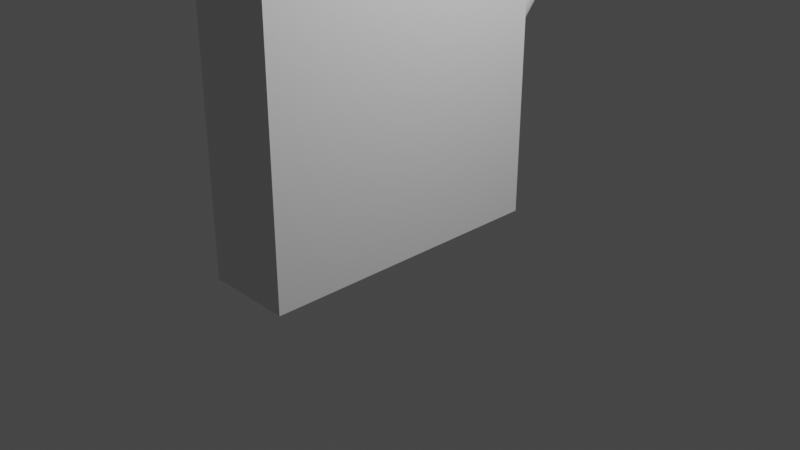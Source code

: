 # Source: mano.blend  (saved by Blender 3.3.6; exported with 4.5.12 LTS)
import bpy
from mathutils import Matrix  # noqa: F401  (used for matrix-valued properties, if any)

bpy.ops.wm.read_factory_settings(use_empty=True)
scene = bpy.context.scene
scene.name = 'Scene'

# ---- collections
col_collection = bpy.data.collections.new('Collection'); scene.collection.children.link(col_collection)

# ---- materials (node trees are filled in below, after node groups)
mat_material = bpy.data.materials.new('Material')
mat_material.alpha_threshold = 0.0
mat_material.use_transparent_shadow = False
mat_material.roughness = 0.5
mat_material.line_color = (0.0, 0.0, 0.0, 1.0)

# ---- material node trees
mat_material.use_nodes = True; mat_material.node_tree.nodes.clear()
_N = mat_material.node_tree.nodes; _L = mat_material.node_tree.links
n0 = _N.new('ShaderNodeOutputMaterial'); n0.name = 'Material Output'; n0.location = (300, 300)
n1 = _N.new('ShaderNodeBsdfPrincipled'); n1.name = 'Principled BSDF'; n1.location = (10, 300)
n1.distribution = 'GGX'
n1.subsurface_method = 'RANDOM_WALK_SKIN'
n1.inputs[3].default_value = 1.45
n1.inputs[27].default_value = (0.0, 0.0, 0.0, 1.0)
n1.inputs[28].default_value = 1.0
_L.new(n1.outputs[0], n0.inputs[0])
n0.is_active_output = True

# ---- world
world_world = bpy.data.worlds.new('World'); scene.world = world_world
world_world.use_nodes = True; world_world.node_tree.nodes.clear()
_N = world_world.node_tree.nodes; _L = world_world.node_tree.links
n0 = _N.new('ShaderNodeOutputWorld'); n0.name = 'World Output'; n0.location = (300, 300)
n1 = _N.new('ShaderNodeBackground'); n1.name = 'Background'; n1.location = (10, 300)
n1.inputs[0].default_value = (0.05088, 0.05088, 0.05088, 1.0)
_L.new(n1.outputs[0], n0.inputs[0])
n0.is_active_output = True
world_world.color = (0.05088, 0.05088, 0.05088)
world_world.use_sun_shadow = False
world_world.sun_shadow_jitter_overblur = 0.0

# ---- cameras
cam_camera = bpy.data.cameras.new('Camera')
cam_camera.clip_end = 100.0
cam_camera.ortho_scale = 7.314

# ---- lights
light_light = bpy.data.lights.new('Light', 'POINT')
light_light.transmission_factor = 0.0
light_light.energy = 1000.0
light_light.shadow_soft_size = 0.1
light_light.shadow_maximum_resolution = 0.006
light_light.use_absolute_resolution = True

# ---- meshes
me_cube = bpy.data.meshes.new('Cube')
me_cube.from_pydata([(1.0, 1.0, 1.0), (1.0, 1.0, -1.0), (1.0, -1.0, 1.0), (1.0, -1.0, -1.0), (-1.0, 1.0, 1.0), (-1.0, 1.0, -1.0), (-1.0, -1.0, 1.0), (-1.0, -1.0, -1.0)], [], [(0, 4, 6, 2), (3, 2, 6, 7), (7, 6, 4, 5), (5, 1, 3, 7), (1, 0, 2, 3), (5, 4, 0, 1)])
_uv = me_cube.uv_layers.new(name='UVMap')
_uv.uv.foreach_set('vector', [0.625, 0.5, 0.875, 0.5, 0.875, 0.75, 0.625, 0.75, 0.375, 0.75, 0.625, 0.75, 0.625, 1.0, 0.375, 1.0, 0.375, 0.0, 0.625, 0.0, 0.625, 0.25, 0.375, 0.25, 0.125, 0.5, 0.375, 0.5, 0.375, 0.75, 0.125, 0.75, 0.375, 0.5, 0.625, 0.5, 0.625, 0.75, 0.375, 0.75, 0.375, 0.25, 0.625, 0.25, 0.625, 0.5, 0.375, 0.5])
me_cube.materials.append(mat_material)
me_cube.use_mirror_vertex_groups = False
me_cube.update()
me_cilindro = bpy.data.meshes.new('Cilindro')
me_cilindro.from_pydata([(0.0, 1.0, -1.0), (0.0, 1.0, 1.0), (0.1951, 0.9808, -1.0), (0.1951, 0.9808, 1.0), (0.3827, 0.9239, -1.0), (0.3827, 0.9239, 1.0), (0.5556, 0.8315, -1.0), (0.5556, 0.8315, 1.0), (0.7071, 0.7071, -1.0), (0.7071, 0.7071, 1.0), (0.8315, 0.5556, -1.0), (0.8315, 0.5556, 1.0), (0.9239, 0.3827, -1.0), (0.9239, 0.3827, 1.0), (0.9808, 0.1951, -1.0), (0.9808, 0.1951, 1.0), (1.0, 0.0, -1.0), (1.0, 0.0, 1.0), (0.9808, -0.1951, -1.0), (0.9808, -0.1951, 1.0), (0.9239, -0.3827, -1.0), (0.9239, -0.3827, 1.0), (0.8315, -0.5556, -1.0), (0.8315, -0.5556, 1.0), (0.7071, -0.7071, -1.0), (0.7071, -0.7071, 1.0), (0.5556, -0.8315, -1.0), (0.5556, -0.8315, 1.0), (0.3827, -0.9239, -1.0), (0.3827, -0.9239, 1.0), (0.1951, -0.9808, -1.0), (0.1951, -0.9808, 1.0), (0.0, -1.0, -1.0), (0.0, -1.0, 1.0), (-0.1951, -0.9808, -1.0), (-0.1951, -0.9808, 1.0), (-0.3827, -0.9239, -1.0), (-0.3827, -0.9239, 1.0), (-0.5556, -0.8315, -1.0), (-0.5556, -0.8315, 1.0), (-0.7071, -0.7071, -1.0), (-0.7071, -0.7071, 1.0), (-0.8315, -0.5556, -1.0), (-0.8315, -0.5556, 1.0), (-0.9239, -0.3827, -1.0), (-0.9239, -0.3827, 1.0), (-0.9808, -0.1951, -1.0), (-0.9808, -0.1951, 1.0), (-1.0, 0.0, -1.0), (-1.0, 0.0, 1.0), (-0.9808, 0.1951, -1.0), (-0.9808, 0.1951, 1.0), (-0.9239, 0.3827, -1.0), (-0.9239, 0.3827, 1.0), (-0.8315, 0.5556, -1.0), (-0.8315, 0.5556, 1.0), (-0.7071, 0.7071, -1.0), (-0.7071, 0.7071, 1.0), (-0.5556, 0.8315, -1.0), (-0.5556, 0.8315, 1.0), (-0.3827, 0.9239, -1.0), (-0.3827, 0.9239, 1.0), (-0.1951, 0.9808, -1.0), (-0.1951, 0.9808, 1.0)], [], [(0, 1, 3, 2), (2, 3, 5, 4), (4, 5, 7, 6), (6, 7, 9, 8), (8, 9, 11, 10), (10, 11, 13, 12), (12, 13, 15, 14), (14, 15, 17, 16), (16, 17, 19, 18), (18, 19, 21, 20), (20, 21, 23, 22), (22, 23, 25, 24), (24, 25, 27, 26), (26, 27, 29, 28), (28, 29, 31, 30), (30, 31, 33, 32), (32, 33, 35, 34), (34, 35, 37, 36), (36, 37, 39, 38), (38, 39, 41, 40), (40, 41, 43, 42), (42, 43, 45, 44), (44, 45, 47, 46), (46, 47, 49, 48), (48, 49, 51, 50), (50, 51, 53, 52), (52, 53, 55, 54), (54, 55, 57, 56), (56, 57, 59, 58), (58, 59, 61, 60), (3, 1, 63, 61, 59, 57, 55, 53, 51, 49, 47, 45, 43, 41, 39, 37, 35, 33, 31, 29, 27, 25, 23, 21, 19, 17, 15, 13, 11, 9, 7, 5), (60, 61, 63, 62), (62, 63, 1, 0), (0, 2, 4, 6, 8, 10, 12, 14, 16, 18, 20, 22, 24, 26, 28, 30, 32, 34, 36, 38, 40, 42, 44, 46, 48, 50, 52, 54, 56, 58, 60, 62)])
_uv = me_cilindro.uv_layers.new(name='MapaUV')
_uv.uv.foreach_set('vector', [1.0, 0.5, 1.0, 1.0, 0.9688, 1.0, 0.9688, 0.5, 0.9688, 0.5, 0.9688, 1.0, 0.9375, 1.0, 0.9375, 0.5, 0.9375, 0.5, 0.9375, 1.0, 0.9062, 1.0, 0.9062, 0.5, 0.9062, 0.5, 0.9062, 1.0, 0.875, 1.0, 0.875, 0.5, 0.875, 0.5, 0.875, 1.0, 0.8438, 1.0, 0.8438, 0.5, 0.8438, 0.5, 0.8438, 1.0, 0.8125, 1.0, 0.8125, 0.5, 0.8125, 0.5, 0.8125, 1.0, 0.7812, 1.0, 0.7812, 0.5, 0.7812, 0.5, 0.7812, 1.0, 0.75, 1.0, 0.75, 0.5, 0.75, 0.5, 0.75, 1.0, 0.7188, 1.0, 0.7188, 0.5, 0.7188, 0.5, 0.7188, 1.0, 0.6875, 1.0, 0.6875, 0.5, 0.6875, 0.5, 0.6875, 1.0, 0.6562, 1.0, 0.6562, 0.5, 0.6562, 0.5, 0.6562, 1.0, 0.625, 1.0, 0.625, 0.5, 0.625, 0.5, 0.625, 1.0, 0.5938, 1.0, 0.5938, 0.5, 0.5938, 0.5, 0.5938, 1.0, 0.5625, 1.0, 0.5625, 0.5, 0.5625, 0.5, 0.5625, 1.0, 0.5312, 1.0, 0.5312, 0.5, 0.5312, 0.5, 0.5312, 1.0, 0.5, 1.0, 0.5, 0.5, 0.5, 0.5, 0.5, 1.0, 0.4688, 1.0, 0.4688, 0.5, 0.4688, 0.5, 0.4688, 1.0, 0.4375, 1.0, 0.4375, 0.5, 0.4375, 0.5, 0.4375, 1.0, 0.4062, 1.0, 0.4062, 0.5, 0.4062, 0.5, 0.4062, 1.0, 0.375, 1.0, 0.375, 0.5, 0.375, 0.5, 0.375, 1.0, 0.3438, 1.0, 0.3438, 0.5, 0.3438, 0.5, 0.3438, 1.0, 0.3125, 1.0, 0.3125, 0.5, 0.3125, 0.5, 0.3125, 1.0, 0.2812, 1.0, 0.2812, 0.5, 0.2812, 0.5, 0.2812, 1.0, 0.25, 1.0, 0.25, 0.5, 0.25, 0.5, 0.25, 1.0, 0.2188, 1.0, 0.2188, 0.5, 0.2188, 0.5, 0.2188, 1.0, 0.1875, 1.0, 0.1875, 0.5, 0.1875, 0.5, 0.1875, 1.0, 0.1562, 1.0, 0.1562, 0.5, 0.1562, 0.5, 0.1562, 1.0, 0.125, 1.0, 0.125, 0.5, 0.125, 0.5, 0.125, 1.0, 0.09375, 1.0, 0.09375, 0.5, 0.09375, 0.5, 0.09375, 1.0, 0.0625, 1.0, 0.0625, 0.5, 0.2968, 0.4854, 0.25, 0.49, 0.2032, 0.4854, 0.1582, 0.4717, 0.1167, 0.4496, 0.08029, 0.4197, 0.05045, 0.3833, 0.02827, 0.3418, 0.01461, 0.2968, 0.01, 0.25, 0.01461, 0.2032, 0.02827, 0.1582, 0.05045, 0.1167, 0.08029, 0.08029, 0.1167, 0.05045, 0.1582, 0.02827, 0.2032, 0.01461, 0.25, 0.01, 0.2968, 0.01461, 0.3418, 0.02827, 0.3833, 0.05045, 0.4197, 0.08029, 0.4496, 0.1167, 0.4717, 0.1582, 0.4854, 0.2032, 0.49, 0.25, 0.4854, 0.2968, 0.4717, 0.3418, 0.4496, 0.3833, 0.4197, 0.4197, 0.3833, 0.4496, 0.3418, 0.4717, 0.0625, 0.5, 0.0625, 1.0, 0.03125, 1.0, 0.03125, 0.5, 0.03125, 0.5, 0.03125, 1.0, 0.0, 1.0, 0.0, 0.5, 0.75, 0.49, 0.7968, 0.4854, 0.8418, 0.4717, 0.8833, 0.4496, 0.9197, 0.4197, 0.9496, 0.3833, 0.9717, 0.3418, 0.9854, 0.2968, 0.99, 0.25, 0.9854, 0.2032, 0.9717, 0.1582, 0.9496, 0.1167, 0.9197, 0.08029, 0.8833, 0.05045, 0.8418, 0.02827, 0.7968, 0.01461, 0.75, 0.01, 0.7032, 0.01461, 0.6582, 0.02827, 0.6167, 0.05045, 0.5803, 0.08029, 0.5504, 0.1167, 0.5283, 0.1582, 0.5146, 0.2032, 0.51, 0.25, 0.5146, 0.2968, 0.5283, 0.3418, 0.5504, 0.3833, 0.5803, 0.4197, 0.6167, 0.4496, 0.6582, 0.4717, 0.7032, 0.4854])
me_cilindro.update()
me_cilindro_001 = bpy.data.meshes.new('Cilindro.001')
me_cilindro_001.from_pydata([(0.0, 1.0, -1.0), (0.0, 1.0, 1.0), (0.1951, 0.9808, -1.0), (0.1951, 0.9808, 1.0), (0.3827, 0.9239, -1.0), (0.3827, 0.9239, 1.0), (0.5556, 0.8315, -1.0), (0.5556, 0.8315, 1.0), (0.7071, 0.7071, -1.0), (0.7071, 0.7071, 1.0), (0.8315, 0.5556, -1.0), (0.8315, 0.5556, 1.0), (0.9239, 0.3827, -1.0), (0.9239, 0.3827, 1.0), (0.9808, 0.1951, -1.0), (0.9808, 0.1951, 1.0), (1.0, 0.0, -1.0), (1.0, 0.0, 1.0), (0.9808, -0.1951, -1.0), (0.9808, -0.1951, 1.0), (0.9239, -0.3827, -1.0), (0.9239, -0.3827, 1.0), (0.8315, -0.5556, -1.0), (0.8315, -0.5556, 1.0), (0.7071, -0.7071, -1.0), (0.7071, -0.7071, 1.0), (0.5556, -0.8315, -1.0), (0.5556, -0.8315, 1.0), (0.3827, -0.9239, -1.0), (0.3827, -0.9239, 1.0), (0.1951, -0.9808, -1.0), (0.1951, -0.9808, 1.0), (0.0, -1.0, -1.0), (0.0, -1.0, 1.0), (-0.1951, -0.9808, -1.0), (-0.1951, -0.9808, 1.0), (-0.3827, -0.9239, -1.0), (-0.3827, -0.9239, 1.0), (-0.5556, -0.8315, -1.0), (-0.5556, -0.8315, 1.0), (-0.7071, -0.7071, -1.0), (-0.7071, -0.7071, 1.0), (-0.8315, -0.5556, -1.0), (-0.8315, -0.5556, 1.0), (-0.9239, -0.3827, -1.0), (-0.9239, -0.3827, 1.0), (-0.9808, -0.1951, -1.0), (-0.9808, -0.1951, 1.0), (-1.0, 0.0, -1.0), (-1.0, 0.0, 1.0), (-0.9808, 0.1951, -1.0), (-0.9808, 0.1951, 1.0), (-0.9239, 0.3827, -1.0), (-0.9239, 0.3827, 1.0), (-0.8315, 0.5556, -1.0), (-0.8315, 0.5556, 1.0), (-0.7071, 0.7071, -1.0), (-0.7071, 0.7071, 1.0), (-0.5556, 0.8315, -1.0), (-0.5556, 0.8315, 1.0), (-0.3827, 0.9239, -1.0), (-0.3827, 0.9239, 1.0), (-0.1951, 0.9808, -1.0), (-0.1951, 0.9808, 1.0)], [], [(0, 1, 3, 2), (2, 3, 5, 4), (4, 5, 7, 6), (6, 7, 9, 8), (8, 9, 11, 10), (10, 11, 13, 12), (12, 13, 15, 14), (14, 15, 17, 16), (16, 17, 19, 18), (18, 19, 21, 20), (20, 21, 23, 22), (22, 23, 25, 24), (24, 25, 27, 26), (26, 27, 29, 28), (28, 29, 31, 30), (30, 31, 33, 32), (32, 33, 35, 34), (34, 35, 37, 36), (36, 37, 39, 38), (38, 39, 41, 40), (40, 41, 43, 42), (42, 43, 45, 44), (44, 45, 47, 46), (46, 47, 49, 48), (48, 49, 51, 50), (50, 51, 53, 52), (52, 53, 55, 54), (54, 55, 57, 56), (56, 57, 59, 58), (58, 59, 61, 60), (3, 1, 63, 61, 59, 57, 55, 53, 51, 49, 47, 45, 43, 41, 39, 37, 35, 33, 31, 29, 27, 25, 23, 21, 19, 17, 15, 13, 11, 9, 7, 5), (60, 61, 63, 62), (62, 63, 1, 0), (0, 2, 4, 6, 8, 10, 12, 14, 16, 18, 20, 22, 24, 26, 28, 30, 32, 34, 36, 38, 40, 42, 44, 46, 48, 50, 52, 54, 56, 58, 60, 62)])
_uv = me_cilindro_001.uv_layers.new(name='MapaUV')
_uv.uv.foreach_set('vector', [1.0, 0.5, 1.0, 1.0, 0.9688, 1.0, 0.9688, 0.5, 0.9688, 0.5, 0.9688, 1.0, 0.9375, 1.0, 0.9375, 0.5, 0.9375, 0.5, 0.9375, 1.0, 0.9062, 1.0, 0.9062, 0.5, 0.9062, 0.5, 0.9062, 1.0, 0.875, 1.0, 0.875, 0.5, 0.875, 0.5, 0.875, 1.0, 0.8438, 1.0, 0.8438, 0.5, 0.8438, 0.5, 0.8438, 1.0, 0.8125, 1.0, 0.8125, 0.5, 0.8125, 0.5, 0.8125, 1.0, 0.7812, 1.0, 0.7812, 0.5, 0.7812, 0.5, 0.7812, 1.0, 0.75, 1.0, 0.75, 0.5, 0.75, 0.5, 0.75, 1.0, 0.7188, 1.0, 0.7188, 0.5, 0.7188, 0.5, 0.7188, 1.0, 0.6875, 1.0, 0.6875, 0.5, 0.6875, 0.5, 0.6875, 1.0, 0.6562, 1.0, 0.6562, 0.5, 0.6562, 0.5, 0.6562, 1.0, 0.625, 1.0, 0.625, 0.5, 0.625, 0.5, 0.625, 1.0, 0.5938, 1.0, 0.5938, 0.5, 0.5938, 0.5, 0.5938, 1.0, 0.5625, 1.0, 0.5625, 0.5, 0.5625, 0.5, 0.5625, 1.0, 0.5312, 1.0, 0.5312, 0.5, 0.5312, 0.5, 0.5312, 1.0, 0.5, 1.0, 0.5, 0.5, 0.5, 0.5, 0.5, 1.0, 0.4688, 1.0, 0.4688, 0.5, 0.4688, 0.5, 0.4688, 1.0, 0.4375, 1.0, 0.4375, 0.5, 0.4375, 0.5, 0.4375, 1.0, 0.4062, 1.0, 0.4062, 0.5, 0.4062, 0.5, 0.4062, 1.0, 0.375, 1.0, 0.375, 0.5, 0.375, 0.5, 0.375, 1.0, 0.3438, 1.0, 0.3438, 0.5, 0.3438, 0.5, 0.3438, 1.0, 0.3125, 1.0, 0.3125, 0.5, 0.3125, 0.5, 0.3125, 1.0, 0.2812, 1.0, 0.2812, 0.5, 0.2812, 0.5, 0.2812, 1.0, 0.25, 1.0, 0.25, 0.5, 0.25, 0.5, 0.25, 1.0, 0.2188, 1.0, 0.2188, 0.5, 0.2188, 0.5, 0.2188, 1.0, 0.1875, 1.0, 0.1875, 0.5, 0.1875, 0.5, 0.1875, 1.0, 0.1562, 1.0, 0.1562, 0.5, 0.1562, 0.5, 0.1562, 1.0, 0.125, 1.0, 0.125, 0.5, 0.125, 0.5, 0.125, 1.0, 0.09375, 1.0, 0.09375, 0.5, 0.09375, 0.5, 0.09375, 1.0, 0.0625, 1.0, 0.0625, 0.5, 0.2968, 0.4854, 0.25, 0.49, 0.2032, 0.4854, 0.1582, 0.4717, 0.1167, 0.4496, 0.08029, 0.4197, 0.05045, 0.3833, 0.02827, 0.3418, 0.01461, 0.2968, 0.01, 0.25, 0.01461, 0.2032, 0.02827, 0.1582, 0.05045, 0.1167, 0.08029, 0.08029, 0.1167, 0.05045, 0.1582, 0.02827, 0.2032, 0.01461, 0.25, 0.01, 0.2968, 0.01461, 0.3418, 0.02827, 0.3833, 0.05045, 0.4197, 0.08029, 0.4496, 0.1167, 0.4717, 0.1582, 0.4854, 0.2032, 0.49, 0.25, 0.4854, 0.2968, 0.4717, 0.3418, 0.4496, 0.3833, 0.4197, 0.4197, 0.3833, 0.4496, 0.3418, 0.4717, 0.0625, 0.5, 0.0625, 1.0, 0.03125, 1.0, 0.03125, 0.5, 0.03125, 0.5, 0.03125, 1.0, 0.0, 1.0, 0.0, 0.5, 0.75, 0.49, 0.7968, 0.4854, 0.8418, 0.4717, 0.8833, 0.4496, 0.9197, 0.4197, 0.9496, 0.3833, 0.9717, 0.3418, 0.9854, 0.2968, 0.99, 0.25, 0.9854, 0.2032, 0.9717, 0.1582, 0.9496, 0.1167, 0.9197, 0.08029, 0.8833, 0.05045, 0.8418, 0.02827, 0.7968, 0.01461, 0.75, 0.01, 0.7032, 0.01461, 0.6582, 0.02827, 0.6167, 0.05045, 0.5803, 0.08029, 0.5504, 0.1167, 0.5283, 0.1582, 0.5146, 0.2032, 0.51, 0.25, 0.5146, 0.2968, 0.5283, 0.3418, 0.5504, 0.3833, 0.5803, 0.4197, 0.6167, 0.4496, 0.6582, 0.4717, 0.7032, 0.4854])
me_cilindro_001.update()
me_cilindro_002 = bpy.data.meshes.new('Cilindro.002')
me_cilindro_002.from_pydata([(0.0, 1.0, -1.0), (0.0, 1.0, 1.0), (0.1951, 0.9808, -1.0), (0.1951, 0.9808, 1.0), (0.3827, 0.9239, -1.0), (0.3827, 0.9239, 1.0), (0.5556, 0.8315, -1.0), (0.5556, 0.8315, 1.0), (0.7071, 0.7071, -1.0), (0.7071, 0.7071, 1.0), (0.8315, 0.5556, -1.0), (0.8315, 0.5556, 1.0), (0.9239, 0.3827, -1.0), (0.9239, 0.3827, 1.0), (0.9808, 0.1951, -1.0), (0.9808, 0.1951, 1.0), (1.0, 0.0, -1.0), (1.0, 0.0, 1.0), (0.9808, -0.1951, -1.0), (0.9808, -0.1951, 1.0), (0.9239, -0.3827, -1.0), (0.9239, -0.3827, 1.0), (0.8315, -0.5556, -1.0), (0.8315, -0.5556, 1.0), (0.7071, -0.7071, -1.0), (0.7071, -0.7071, 1.0), (0.5556, -0.8315, -1.0), (0.5556, -0.8315, 1.0), (0.3827, -0.9239, -1.0), (0.3827, -0.9239, 1.0), (0.1951, -0.9808, -1.0), (0.1951, -0.9808, 1.0), (0.0, -1.0, -1.0), (0.0, -1.0, 1.0), (-0.1951, -0.9808, -1.0), (-0.1951, -0.9808, 1.0), (-0.3827, -0.9239, -1.0), (-0.3827, -0.9239, 1.0), (-0.5556, -0.8315, -1.0), (-0.5556, -0.8315, 1.0), (-0.7071, -0.7071, -1.0), (-0.7071, -0.7071, 1.0), (-0.8315, -0.5556, -1.0), (-0.8315, -0.5556, 1.0), (-0.9239, -0.3827, -1.0), (-0.9239, -0.3827, 1.0), (-0.9808, -0.1951, -1.0), (-0.9808, -0.1951, 1.0), (-1.0, 0.0, -1.0), (-1.0, 0.0, 1.0), (-0.9808, 0.1951, -1.0), (-0.9808, 0.1951, 1.0), (-0.9239, 0.3827, -1.0), (-0.9239, 0.3827, 1.0), (-0.8315, 0.5556, -1.0), (-0.8315, 0.5556, 1.0), (-0.7071, 0.7071, -1.0), (-0.7071, 0.7071, 1.0), (-0.5556, 0.8315, -1.0), (-0.5556, 0.8315, 1.0), (-0.3827, 0.9239, -1.0), (-0.3827, 0.9239, 1.0), (-0.1951, 0.9808, -1.0), (-0.1951, 0.9808, 1.0)], [], [(0, 1, 3, 2), (2, 3, 5, 4), (4, 5, 7, 6), (6, 7, 9, 8), (8, 9, 11, 10), (10, 11, 13, 12), (12, 13, 15, 14), (14, 15, 17, 16), (16, 17, 19, 18), (18, 19, 21, 20), (20, 21, 23, 22), (22, 23, 25, 24), (24, 25, 27, 26), (26, 27, 29, 28), (28, 29, 31, 30), (30, 31, 33, 32), (32, 33, 35, 34), (34, 35, 37, 36), (36, 37, 39, 38), (38, 39, 41, 40), (40, 41, 43, 42), (42, 43, 45, 44), (44, 45, 47, 46), (46, 47, 49, 48), (48, 49, 51, 50), (50, 51, 53, 52), (52, 53, 55, 54), (54, 55, 57, 56), (56, 57, 59, 58), (58, 59, 61, 60), (3, 1, 63, 61, 59, 57, 55, 53, 51, 49, 47, 45, 43, 41, 39, 37, 35, 33, 31, 29, 27, 25, 23, 21, 19, 17, 15, 13, 11, 9, 7, 5), (60, 61, 63, 62), (62, 63, 1, 0), (0, 2, 4, 6, 8, 10, 12, 14, 16, 18, 20, 22, 24, 26, 28, 30, 32, 34, 36, 38, 40, 42, 44, 46, 48, 50, 52, 54, 56, 58, 60, 62)])
_uv = me_cilindro_002.uv_layers.new(name='MapaUV')
_uv.uv.foreach_set('vector', [1.0, 0.5, 1.0, 1.0, 0.9688, 1.0, 0.9688, 0.5, 0.9688, 0.5, 0.9688, 1.0, 0.9375, 1.0, 0.9375, 0.5, 0.9375, 0.5, 0.9375, 1.0, 0.9062, 1.0, 0.9062, 0.5, 0.9062, 0.5, 0.9062, 1.0, 0.875, 1.0, 0.875, 0.5, 0.875, 0.5, 0.875, 1.0, 0.8438, 1.0, 0.8438, 0.5, 0.8438, 0.5, 0.8438, 1.0, 0.8125, 1.0, 0.8125, 0.5, 0.8125, 0.5, 0.8125, 1.0, 0.7812, 1.0, 0.7812, 0.5, 0.7812, 0.5, 0.7812, 1.0, 0.75, 1.0, 0.75, 0.5, 0.75, 0.5, 0.75, 1.0, 0.7188, 1.0, 0.7188, 0.5, 0.7188, 0.5, 0.7188, 1.0, 0.6875, 1.0, 0.6875, 0.5, 0.6875, 0.5, 0.6875, 1.0, 0.6562, 1.0, 0.6562, 0.5, 0.6562, 0.5, 0.6562, 1.0, 0.625, 1.0, 0.625, 0.5, 0.625, 0.5, 0.625, 1.0, 0.5938, 1.0, 0.5938, 0.5, 0.5938, 0.5, 0.5938, 1.0, 0.5625, 1.0, 0.5625, 0.5, 0.5625, 0.5, 0.5625, 1.0, 0.5312, 1.0, 0.5312, 0.5, 0.5312, 0.5, 0.5312, 1.0, 0.5, 1.0, 0.5, 0.5, 0.5, 0.5, 0.5, 1.0, 0.4688, 1.0, 0.4688, 0.5, 0.4688, 0.5, 0.4688, 1.0, 0.4375, 1.0, 0.4375, 0.5, 0.4375, 0.5, 0.4375, 1.0, 0.4062, 1.0, 0.4062, 0.5, 0.4062, 0.5, 0.4062, 1.0, 0.375, 1.0, 0.375, 0.5, 0.375, 0.5, 0.375, 1.0, 0.3438, 1.0, 0.3438, 0.5, 0.3438, 0.5, 0.3438, 1.0, 0.3125, 1.0, 0.3125, 0.5, 0.3125, 0.5, 0.3125, 1.0, 0.2812, 1.0, 0.2812, 0.5, 0.2812, 0.5, 0.2812, 1.0, 0.25, 1.0, 0.25, 0.5, 0.25, 0.5, 0.25, 1.0, 0.2188, 1.0, 0.2188, 0.5, 0.2188, 0.5, 0.2188, 1.0, 0.1875, 1.0, 0.1875, 0.5, 0.1875, 0.5, 0.1875, 1.0, 0.1562, 1.0, 0.1562, 0.5, 0.1562, 0.5, 0.1562, 1.0, 0.125, 1.0, 0.125, 0.5, 0.125, 0.5, 0.125, 1.0, 0.09375, 1.0, 0.09375, 0.5, 0.09375, 0.5, 0.09375, 1.0, 0.0625, 1.0, 0.0625, 0.5, 0.2968, 0.4854, 0.25, 0.49, 0.2032, 0.4854, 0.1582, 0.4717, 0.1167, 0.4496, 0.08029, 0.4197, 0.05045, 0.3833, 0.02827, 0.3418, 0.01461, 0.2968, 0.01, 0.25, 0.01461, 0.2032, 0.02827, 0.1582, 0.05045, 0.1167, 0.08029, 0.08029, 0.1167, 0.05045, 0.1582, 0.02827, 0.2032, 0.01461, 0.25, 0.01, 0.2968, 0.01461, 0.3418, 0.02827, 0.3833, 0.05045, 0.4197, 0.08029, 0.4496, 0.1167, 0.4717, 0.1582, 0.4854, 0.2032, 0.49, 0.25, 0.4854, 0.2968, 0.4717, 0.3418, 0.4496, 0.3833, 0.4197, 0.4197, 0.3833, 0.4496, 0.3418, 0.4717, 0.0625, 0.5, 0.0625, 1.0, 0.03125, 1.0, 0.03125, 0.5, 0.03125, 0.5, 0.03125, 1.0, 0.0, 1.0, 0.0, 0.5, 0.75, 0.49, 0.7968, 0.4854, 0.8418, 0.4717, 0.8833, 0.4496, 0.9197, 0.4197, 0.9496, 0.3833, 0.9717, 0.3418, 0.9854, 0.2968, 0.99, 0.25, 0.9854, 0.2032, 0.9717, 0.1582, 0.9496, 0.1167, 0.9197, 0.08029, 0.8833, 0.05045, 0.8418, 0.02827, 0.7968, 0.01461, 0.75, 0.01, 0.7032, 0.01461, 0.6582, 0.02827, 0.6167, 0.05045, 0.5803, 0.08029, 0.5504, 0.1167, 0.5283, 0.1582, 0.5146, 0.2032, 0.51, 0.25, 0.5146, 0.2968, 0.5283, 0.3418, 0.5504, 0.3833, 0.5803, 0.4197, 0.6167, 0.4496, 0.6582, 0.4717, 0.7032, 0.4854])
me_cilindro_002.update()
me_cilindro_003 = bpy.data.meshes.new('Cilindro.003')
me_cilindro_003.from_pydata([(0.0, 1.0, -1.0), (0.0, 1.0, 1.0), (0.1951, 0.9808, -1.0), (0.1951, 0.9808, 1.0), (0.3827, 0.9239, -1.0), (0.3827, 0.9239, 1.0), (0.5556, 0.8315, -1.0), (0.5556, 0.8315, 1.0), (0.7071, 0.7071, -1.0), (0.7071, 0.7071, 1.0), (0.8315, 0.5556, -1.0), (0.8315, 0.5556, 1.0), (0.9239, 0.3827, -1.0), (0.9239, 0.3827, 1.0), (0.9808, 0.1951, -1.0), (0.9808, 0.1951, 1.0), (1.0, 0.0, -1.0), (1.0, 0.0, 1.0), (0.9808, -0.1951, -1.0), (0.9808, -0.1951, 1.0), (0.9239, -0.3827, -1.0), (0.9239, -0.3827, 1.0), (0.8315, -0.5556, -1.0), (0.8315, -0.5556, 1.0), (0.7071, -0.7071, -1.0), (0.7071, -0.7071, 1.0), (0.5556, -0.8315, -1.0), (0.5556, -0.8315, 1.0), (0.3827, -0.9239, -1.0), (0.3827, -0.9239, 1.0), (0.1951, -0.9808, -1.0), (0.1951, -0.9808, 1.0), (0.0, -1.0, -1.0), (0.0, -1.0, 1.0), (-0.1951, -0.9808, -1.0), (-0.1951, -0.9808, 1.0), (-0.3827, -0.9239, -1.0), (-0.3827, -0.9239, 1.0), (-0.5556, -0.8315, -1.0), (-0.5556, -0.8315, 1.0), (-0.7071, -0.7071, -1.0), (-0.7071, -0.7071, 1.0), (-0.8315, -0.5556, -1.0), (-0.8315, -0.5556, 1.0), (-0.9239, -0.3827, -1.0), (-0.9239, -0.3827, 1.0), (-0.9808, -0.1951, -1.0), (-0.9808, -0.1951, 1.0), (-1.0, 0.0, -1.0), (-1.0, 0.0, 1.0), (-0.9808, 0.1951, -1.0), (-0.9808, 0.1951, 1.0), (-0.9239, 0.3827, -1.0), (-0.9239, 0.3827, 1.0), (-0.8315, 0.5556, -1.0), (-0.8315, 0.5556, 1.0), (-0.7071, 0.7071, -1.0), (-0.7071, 0.7071, 1.0), (-0.5556, 0.8315, -1.0), (-0.5556, 0.8315, 1.0), (-0.3827, 0.9239, -1.0), (-0.3827, 0.9239, 1.0), (-0.1951, 0.9808, -1.0), (-0.1951, 0.9808, 1.0)], [], [(0, 1, 3, 2), (2, 3, 5, 4), (4, 5, 7, 6), (6, 7, 9, 8), (8, 9, 11, 10), (10, 11, 13, 12), (12, 13, 15, 14), (14, 15, 17, 16), (16, 17, 19, 18), (18, 19, 21, 20), (20, 21, 23, 22), (22, 23, 25, 24), (24, 25, 27, 26), (26, 27, 29, 28), (28, 29, 31, 30), (30, 31, 33, 32), (32, 33, 35, 34), (34, 35, 37, 36), (36, 37, 39, 38), (38, 39, 41, 40), (40, 41, 43, 42), (42, 43, 45, 44), (44, 45, 47, 46), (46, 47, 49, 48), (48, 49, 51, 50), (50, 51, 53, 52), (52, 53, 55, 54), (54, 55, 57, 56), (56, 57, 59, 58), (58, 59, 61, 60), (3, 1, 63, 61, 59, 57, 55, 53, 51, 49, 47, 45, 43, 41, 39, 37, 35, 33, 31, 29, 27, 25, 23, 21, 19, 17, 15, 13, 11, 9, 7, 5), (60, 61, 63, 62), (62, 63, 1, 0), (0, 2, 4, 6, 8, 10, 12, 14, 16, 18, 20, 22, 24, 26, 28, 30, 32, 34, 36, 38, 40, 42, 44, 46, 48, 50, 52, 54, 56, 58, 60, 62)])
_uv = me_cilindro_003.uv_layers.new(name='MapaUV')
_uv.uv.foreach_set('vector', [1.0, 0.5, 1.0, 1.0, 0.9688, 1.0, 0.9688, 0.5, 0.9688, 0.5, 0.9688, 1.0, 0.9375, 1.0, 0.9375, 0.5, 0.9375, 0.5, 0.9375, 1.0, 0.9062, 1.0, 0.9062, 0.5, 0.9062, 0.5, 0.9062, 1.0, 0.875, 1.0, 0.875, 0.5, 0.875, 0.5, 0.875, 1.0, 0.8438, 1.0, 0.8438, 0.5, 0.8438, 0.5, 0.8438, 1.0, 0.8125, 1.0, 0.8125, 0.5, 0.8125, 0.5, 0.8125, 1.0, 0.7812, 1.0, 0.7812, 0.5, 0.7812, 0.5, 0.7812, 1.0, 0.75, 1.0, 0.75, 0.5, 0.75, 0.5, 0.75, 1.0, 0.7188, 1.0, 0.7188, 0.5, 0.7188, 0.5, 0.7188, 1.0, 0.6875, 1.0, 0.6875, 0.5, 0.6875, 0.5, 0.6875, 1.0, 0.6562, 1.0, 0.6562, 0.5, 0.6562, 0.5, 0.6562, 1.0, 0.625, 1.0, 0.625, 0.5, 0.625, 0.5, 0.625, 1.0, 0.5938, 1.0, 0.5938, 0.5, 0.5938, 0.5, 0.5938, 1.0, 0.5625, 1.0, 0.5625, 0.5, 0.5625, 0.5, 0.5625, 1.0, 0.5312, 1.0, 0.5312, 0.5, 0.5312, 0.5, 0.5312, 1.0, 0.5, 1.0, 0.5, 0.5, 0.5, 0.5, 0.5, 1.0, 0.4688, 1.0, 0.4688, 0.5, 0.4688, 0.5, 0.4688, 1.0, 0.4375, 1.0, 0.4375, 0.5, 0.4375, 0.5, 0.4375, 1.0, 0.4062, 1.0, 0.4062, 0.5, 0.4062, 0.5, 0.4062, 1.0, 0.375, 1.0, 0.375, 0.5, 0.375, 0.5, 0.375, 1.0, 0.3438, 1.0, 0.3438, 0.5, 0.3438, 0.5, 0.3438, 1.0, 0.3125, 1.0, 0.3125, 0.5, 0.3125, 0.5, 0.3125, 1.0, 0.2812, 1.0, 0.2812, 0.5, 0.2812, 0.5, 0.2812, 1.0, 0.25, 1.0, 0.25, 0.5, 0.25, 0.5, 0.25, 1.0, 0.2188, 1.0, 0.2188, 0.5, 0.2188, 0.5, 0.2188, 1.0, 0.1875, 1.0, 0.1875, 0.5, 0.1875, 0.5, 0.1875, 1.0, 0.1562, 1.0, 0.1562, 0.5, 0.1562, 0.5, 0.1562, 1.0, 0.125, 1.0, 0.125, 0.5, 0.125, 0.5, 0.125, 1.0, 0.09375, 1.0, 0.09375, 0.5, 0.09375, 0.5, 0.09375, 1.0, 0.0625, 1.0, 0.0625, 0.5, 0.2968, 0.4854, 0.25, 0.49, 0.2032, 0.4854, 0.1582, 0.4717, 0.1167, 0.4496, 0.08029, 0.4197, 0.05045, 0.3833, 0.02827, 0.3418, 0.01461, 0.2968, 0.01, 0.25, 0.01461, 0.2032, 0.02827, 0.1582, 0.05045, 0.1167, 0.08029, 0.08029, 0.1167, 0.05045, 0.1582, 0.02827, 0.2032, 0.01461, 0.25, 0.01, 0.2968, 0.01461, 0.3418, 0.02827, 0.3833, 0.05045, 0.4197, 0.08029, 0.4496, 0.1167, 0.4717, 0.1582, 0.4854, 0.2032, 0.49, 0.25, 0.4854, 0.2968, 0.4717, 0.3418, 0.4496, 0.3833, 0.4197, 0.4197, 0.3833, 0.4496, 0.3418, 0.4717, 0.0625, 0.5, 0.0625, 1.0, 0.03125, 1.0, 0.03125, 0.5, 0.03125, 0.5, 0.03125, 1.0, 0.0, 1.0, 0.0, 0.5, 0.75, 0.49, 0.7968, 0.4854, 0.8418, 0.4717, 0.8833, 0.4496, 0.9197, 0.4197, 0.9496, 0.3833, 0.9717, 0.3418, 0.9854, 0.2968, 0.99, 0.25, 0.9854, 0.2032, 0.9717, 0.1582, 0.9496, 0.1167, 0.9197, 0.08029, 0.8833, 0.05045, 0.8418, 0.02827, 0.7968, 0.01461, 0.75, 0.01, 0.7032, 0.01461, 0.6582, 0.02827, 0.6167, 0.05045, 0.5803, 0.08029, 0.5504, 0.1167, 0.5283, 0.1582, 0.5146, 0.2032, 0.51, 0.25, 0.5146, 0.2968, 0.5283, 0.3418, 0.5504, 0.3833, 0.5803, 0.4197, 0.6167, 0.4496, 0.6582, 0.4717, 0.7032, 0.4854])
me_cilindro_003.update()
me_cilindro_004 = bpy.data.meshes.new('Cilindro.004')
me_cilindro_004.from_pydata([(0.0, 1.0, -1.0), (0.0, 1.0, 1.0), (0.1951, 0.9808, -1.0), (0.1951, 0.9808, 1.0), (0.3827, 0.9239, -1.0), (0.3827, 0.9239, 1.0), (0.5556, 0.8315, -1.0), (0.5556, 0.8315, 1.0), (0.7071, 0.7071, -1.0), (0.7071, 0.7071, 1.0), (0.8315, 0.5556, -1.0), (0.8315, 0.5556, 1.0), (0.9239, 0.3827, -1.0), (0.9239, 0.3827, 1.0), (0.9808, 0.1951, -1.0), (0.9808, 0.1951, 1.0), (1.0, 0.0, -1.0), (1.0, 0.0, 1.0), (0.9808, -0.1951, -1.0), (0.9808, -0.1951, 1.0), (0.9239, -0.3827, -1.0), (0.9239, -0.3827, 1.0), (0.8315, -0.5556, -1.0), (0.8315, -0.5556, 1.0), (0.7071, -0.7071, -1.0), (0.7071, -0.7071, 1.0), (0.5556, -0.8315, -1.0), (0.5556, -0.8315, 1.0), (0.3827, -0.9239, -1.0), (0.3827, -0.9239, 1.0), (0.1951, -0.9808, -1.0), (0.1951, -0.9808, 1.0), (0.0, -1.0, -1.0), (0.0, -1.0, 1.0), (-0.1951, -0.9808, -1.0), (-0.1951, -0.9808, 1.0), (-0.3827, -0.9239, -1.0), (-0.3827, -0.9239, 1.0), (-0.5556, -0.8315, -1.0), (-0.5556, -0.8315, 1.0), (-0.7071, -0.7071, -1.0), (-0.7071, -0.7071, 1.0), (-0.8315, -0.5556, -1.0), (-0.8315, -0.5556, 1.0), (-0.9239, -0.3827, -1.0), (-0.9239, -0.3827, 1.0), (-0.9808, -0.1951, -1.0), (-0.9808, -0.1951, 1.0), (-1.0, 0.0, -1.0), (-1.0, 0.0, 1.0), (-0.9808, 0.1951, -1.0), (-0.9808, 0.1951, 1.0), (-0.9239, 0.3827, -1.0), (-0.9239, 0.3827, 1.0), (-0.8315, 0.5556, -1.0), (-0.8315, 0.5556, 1.0), (-0.7071, 0.7071, -1.0), (-0.7071, 0.7071, 1.0), (-0.5556, 0.8315, -1.0), (-0.5556, 0.8315, 1.0), (-0.3827, 0.9239, -1.0), (-0.3827, 0.9239, 1.0), (-0.1951, 0.9808, -1.0), (-0.1951, 0.9808, 1.0)], [], [(0, 1, 3, 2), (2, 3, 5, 4), (4, 5, 7, 6), (6, 7, 9, 8), (8, 9, 11, 10), (10, 11, 13, 12), (12, 13, 15, 14), (14, 15, 17, 16), (16, 17, 19, 18), (18, 19, 21, 20), (20, 21, 23, 22), (22, 23, 25, 24), (24, 25, 27, 26), (26, 27, 29, 28), (28, 29, 31, 30), (30, 31, 33, 32), (32, 33, 35, 34), (34, 35, 37, 36), (36, 37, 39, 38), (38, 39, 41, 40), (40, 41, 43, 42), (42, 43, 45, 44), (44, 45, 47, 46), (46, 47, 49, 48), (48, 49, 51, 50), (50, 51, 53, 52), (52, 53, 55, 54), (54, 55, 57, 56), (56, 57, 59, 58), (58, 59, 61, 60), (3, 1, 63, 61, 59, 57, 55, 53, 51, 49, 47, 45, 43, 41, 39, 37, 35, 33, 31, 29, 27, 25, 23, 21, 19, 17, 15, 13, 11, 9, 7, 5), (60, 61, 63, 62), (62, 63, 1, 0), (0, 2, 4, 6, 8, 10, 12, 14, 16, 18, 20, 22, 24, 26, 28, 30, 32, 34, 36, 38, 40, 42, 44, 46, 48, 50, 52, 54, 56, 58, 60, 62)])
_uv = me_cilindro_004.uv_layers.new(name='MapaUV')
_uv.uv.foreach_set('vector', [1.0, 0.5, 1.0, 1.0, 0.9688, 1.0, 0.9688, 0.5, 0.9688, 0.5, 0.9688, 1.0, 0.9375, 1.0, 0.9375, 0.5, 0.9375, 0.5, 0.9375, 1.0, 0.9062, 1.0, 0.9062, 0.5, 0.9062, 0.5, 0.9062, 1.0, 0.875, 1.0, 0.875, 0.5, 0.875, 0.5, 0.875, 1.0, 0.8438, 1.0, 0.8438, 0.5, 0.8438, 0.5, 0.8438, 1.0, 0.8125, 1.0, 0.8125, 0.5, 0.8125, 0.5, 0.8125, 1.0, 0.7812, 1.0, 0.7812, 0.5, 0.7812, 0.5, 0.7812, 1.0, 0.75, 1.0, 0.75, 0.5, 0.75, 0.5, 0.75, 1.0, 0.7188, 1.0, 0.7188, 0.5, 0.7188, 0.5, 0.7188, 1.0, 0.6875, 1.0, 0.6875, 0.5, 0.6875, 0.5, 0.6875, 1.0, 0.6562, 1.0, 0.6562, 0.5, 0.6562, 0.5, 0.6562, 1.0, 0.625, 1.0, 0.625, 0.5, 0.625, 0.5, 0.625, 1.0, 0.5938, 1.0, 0.5938, 0.5, 0.5938, 0.5, 0.5938, 1.0, 0.5625, 1.0, 0.5625, 0.5, 0.5625, 0.5, 0.5625, 1.0, 0.5312, 1.0, 0.5312, 0.5, 0.5312, 0.5, 0.5312, 1.0, 0.5, 1.0, 0.5, 0.5, 0.5, 0.5, 0.5, 1.0, 0.4688, 1.0, 0.4688, 0.5, 0.4688, 0.5, 0.4688, 1.0, 0.4375, 1.0, 0.4375, 0.5, 0.4375, 0.5, 0.4375, 1.0, 0.4062, 1.0, 0.4062, 0.5, 0.4062, 0.5, 0.4062, 1.0, 0.375, 1.0, 0.375, 0.5, 0.375, 0.5, 0.375, 1.0, 0.3438, 1.0, 0.3438, 0.5, 0.3438, 0.5, 0.3438, 1.0, 0.3125, 1.0, 0.3125, 0.5, 0.3125, 0.5, 0.3125, 1.0, 0.2812, 1.0, 0.2812, 0.5, 0.2812, 0.5, 0.2812, 1.0, 0.25, 1.0, 0.25, 0.5, 0.25, 0.5, 0.25, 1.0, 0.2188, 1.0, 0.2188, 0.5, 0.2188, 0.5, 0.2188, 1.0, 0.1875, 1.0, 0.1875, 0.5, 0.1875, 0.5, 0.1875, 1.0, 0.1562, 1.0, 0.1562, 0.5, 0.1562, 0.5, 0.1562, 1.0, 0.125, 1.0, 0.125, 0.5, 0.125, 0.5, 0.125, 1.0, 0.09375, 1.0, 0.09375, 0.5, 0.09375, 0.5, 0.09375, 1.0, 0.0625, 1.0, 0.0625, 0.5, 0.2968, 0.4854, 0.25, 0.49, 0.2032, 0.4854, 0.1582, 0.4717, 0.1167, 0.4496, 0.08029, 0.4197, 0.05045, 0.3833, 0.02827, 0.3418, 0.01461, 0.2968, 0.01, 0.25, 0.01461, 0.2032, 0.02827, 0.1582, 0.05045, 0.1167, 0.08029, 0.08029, 0.1167, 0.05045, 0.1582, 0.02827, 0.2032, 0.01461, 0.25, 0.01, 0.2968, 0.01461, 0.3418, 0.02827, 0.3833, 0.05045, 0.4197, 0.08029, 0.4496, 0.1167, 0.4717, 0.1582, 0.4854, 0.2032, 0.49, 0.25, 0.4854, 0.2968, 0.4717, 0.3418, 0.4496, 0.3833, 0.4197, 0.4197, 0.3833, 0.4496, 0.3418, 0.4717, 0.0625, 0.5, 0.0625, 1.0, 0.03125, 1.0, 0.03125, 0.5, 0.03125, 0.5, 0.03125, 1.0, 0.0, 1.0, 0.0, 0.5, 0.75, 0.49, 0.7968, 0.4854, 0.8418, 0.4717, 0.8833, 0.4496, 0.9197, 0.4197, 0.9496, 0.3833, 0.9717, 0.3418, 0.9854, 0.2968, 0.99, 0.25, 0.9854, 0.2032, 0.9717, 0.1582, 0.9496, 0.1167, 0.9197, 0.08029, 0.8833, 0.05045, 0.8418, 0.02827, 0.7968, 0.01461, 0.75, 0.01, 0.7032, 0.01461, 0.6582, 0.02827, 0.6167, 0.05045, 0.5803, 0.08029, 0.5504, 0.1167, 0.5283, 0.1582, 0.5146, 0.2032, 0.51, 0.25, 0.5146, 0.2968, 0.5283, 0.3418, 0.5504, 0.3833, 0.5803, 0.4197, 0.6167, 0.4496, 0.6582, 0.4717, 0.7032, 0.4854])
me_cilindro_004.update()
arm_esqueleto_006 = bpy.data.armatures.new('Esqueleto.006')  # bones are not reproduced

# ---- objects
ob_cube = bpy.data.objects.new('Cube', me_cube)
ob_light = bpy.data.objects.new('Light', light_light)
ob_camera = bpy.data.objects.new('Camera', cam_camera)
ob_cilindro = bpy.data.objects.new('Cilindro', me_cilindro)
ob_cilindro_001 = bpy.data.objects.new('Cilindro.001', me_cilindro_001)
ob_cilindro_002 = bpy.data.objects.new('Cilindro.002', me_cilindro_002)
ob_cilindro_003 = bpy.data.objects.new('Cilindro.003', me_cilindro_003)
ob_cilindro_004 = bpy.data.objects.new('Cilindro.004', me_cilindro_004)
ob_esqueleto = bpy.data.objects.new('Esqueleto', arm_esqueleto_006)

# ---- transforms, parenting, visibility, modifiers, constraints
ob_cube.parent = ob_esqueleto
ob_cube.matrix_parent_inverse = Matrix(((0.4176, -0.0, -0.0, -0.0), (-0.0, 0.4176, 0.0, 0.1491), (-0.0, -0.0, 0.4176, -0.0), (-0.0, 0.0, -0.0, 1.0)))
ob_cube.location = (0.0, -0.3175, 1.382)
ob_cube.scale = (0.4637, 1.577, 1.544)
ob_cube.lock_rotations_4d = False
ob_cube.empty_display_type = 'ARROWS'
ob_cube.lineart.crease_threshold = 0.0
_vg = ob_cube.vertex_groups.new(name='Bone')
for _i, _w in zip([0, 1, 3, 5, 6, 7], [0.004541, 0.8604, 0.8755, 0.8668, 0.007299, 0.8697]): _vg.add([_i], _w, 'REPLACE')
_vg = ob_cube.vertex_groups.new(name='Bone.001')
for _i, _w in zip([0, 1, 4, 5, 6], [0.9429, 0.1228, 0.9719, 0.1179, 0.01164]): _vg.add([_i], _w, 'REPLACE')
_vg = ob_cube.vertex_groups.new(name='Bone.002')
_vg = ob_cube.vertex_groups.new(name='Bone.003')
_vg = ob_cube.vertex_groups.new(name='Bone.004')
_vg = ob_cube.vertex_groups.new(name='Bone.005')
_vg = ob_cube.vertex_groups.new(name='Bone.006')
_vg = ob_cube.vertex_groups.new(name='Bone.007')
for _i, _w in zip([2, 3, 6, 7], [0.03977, 0.007619, 0.7948, 0.07131]): _vg.add([_i], _w, 'REPLACE')
_vg = ob_cube.vertex_groups.new(name='Bone.008')
for _i, _w in zip([0, 2, 3, 6, 7], [0.003732, 0.9317, 0.08072, 0.1458, 0.03476]): _vg.add([_i], _w, 'REPLACE')
_vg = ob_cube.vertex_groups.new(name='Bone.009')
_vg = ob_cube.vertex_groups.new(name='Bone.010')
_m = ob_cube.modifiers.new('Esqueleto', 'ARMATURE')
_m = ob_cube.modifiers.new('Esqueleto.001', 'ARMATURE')
_m.object = ob_esqueleto
ob_light.location = (4.076, 1.005, 5.904)
ob_light.rotation_euler = (0.6503, 0.05522, 1.866)
ob_light.lock_rotations_4d = False
ob_light.empty_display_type = 'ARROWS'
ob_light.color = (0.0, 0.0, 0.0, 0.0)
ob_light.lineart.crease_threshold = 0.0
ob_camera.location = (7.359, -6.926, 4.958)
ob_camera.rotation_euler = (1.109, 0.0, 0.8149)
ob_camera.lock_rotations_4d = False
ob_camera.empty_display_type = 'ARROWS'
ob_camera.color = (0.0, 0.0, 0.0, 0.0)
ob_camera.display_type = 'WIRE'
ob_camera.lineart.crease_threshold = 0.0
ob_cilindro.parent = ob_esqueleto
ob_cilindro.matrix_parent_inverse = Matrix(((0.4176, -0.0, -0.0, -0.0), (-0.0, 0.4176, 0.0, 0.1491), (-0.0, -0.0, 0.4176, -0.0), (-0.0, 0.0, -0.0, 1.0)))
ob_cilindro.location = (0.0, 0.01782, 4.1)
ob_cilindro.scale = (0.3304, 0.3304, 2.076)
_vg = ob_cilindro.vertex_groups.new(name='Bone')
for _i, _w in zip([2, 4, 6, 8, 10, 12, 14, 16, 18, 20, 22, 24, 26, 28, 30, 32, 34, 36, 38, 40, 42, 44, 46, 48, 50, 52, 54, 56], [0.01425, 0.03657, 0.05743, 0.07621, 0.09971, 0.1295, 0.1667, 0.2164, 0.2781, 0.3563, 0.454, 0.5837, 0.6846, 0.7571, 0.7982, 0.7269, 0.7029, 0.5996, 0.4367, 0.3238, 0.2366, 0.1723, 0.1224, 0.08948, 0.06449, 0.04331, 0.0166, 0.000841]): _vg.add([_i], _w, 'REPLACE')
_vg = ob_cilindro.vertex_groups.new(name='Bone.001')
_vg = ob_cilindro.vertex_groups.new(name='Bone.002')
_vg = ob_cilindro.vertex_groups.new(name='Bone.003')
_vg = ob_cilindro.vertex_groups.new(name='Bone.004')
for _i, _w in zip([1, 3, 5, 7, 9, 11, 13, 15, 17, 19, 21, 23, 25, 27, 29, 31, 33, 35, 37, 39, 41, 43, 45, 47, 49, 51, 53, 55, 57, 59, 61, 63], [0.9925, 0.9929, 0.9933, 0.9934, 0.9935, 0.9935, 0.9936, 0.9935, 0.9934, 0.9932, 0.9931, 0.9927, 0.9923, 0.9919, 0.9916, 0.9913, 0.991, 0.9908, 0.9906, 0.9904, 0.9903, 0.9902, 0.9902, 0.9902, 0.9904, 0.9905, 0.9908, 0.991, 0.9912, 0.9915, 0.9918, 0.9922]): _vg.add([_i], _w, 'REPLACE')
_vg = ob_cilindro.vertex_groups.new(name='Bone.005')
_vg = ob_cilindro.vertex_groups.new(name='Bone.006')
_vg = ob_cilindro.vertex_groups.new(name='Bone.007')
_vg = ob_cilindro.vertex_groups.new(name='Bone.008')
_vg = ob_cilindro.vertex_groups.new(name='Bone.009')
for _i, _w in zip([0, 2, 4, 6, 8, 10, 12, 14, 16, 18, 20, 22, 24, 26, 28, 30, 32, 34, 36, 38, 40, 42, 44, 46, 48, 50, 52, 54, 56, 58, 60, 62], [0.972, 0.9638, 0.9522, 0.9377, 0.9187, 0.895, 0.8651, 0.8279, 0.7782, 0.7166, 0.6387, 0.5413, 0.4121, 0.3117, 0.2399, 0.1994, 0.2705, 0.2945, 0.3975, 0.5601, 0.6727, 0.7598, 0.824, 0.874, 0.9069, 0.9319, 0.9498, 0.9634, 0.9713, 0.9767, 0.9784, 0.9785]): _vg.add([_i], _w, 'REPLACE')
_vg = ob_cilindro.vertex_groups.new(name='Bone.010')
_m = ob_cilindro.modifiers.new('Esqueleto', 'ARMATURE')
_m = ob_cilindro.modifiers.new('Esqueleto.001', 'ARMATURE')
_m.object = ob_esqueleto
ob_cilindro_001.parent = ob_esqueleto
ob_cilindro_001.matrix_parent_inverse = Matrix(((0.4176, -0.0, -0.0, -0.0), (-0.0, 0.4176, 0.0, 0.1491), (-0.0, -0.0, 0.4176, -0.0), (-0.0, 0.0, -0.0, 1.0)))
ob_cilindro_001.location = (0.0, 0.8654, 4.1)
ob_cilindro_001.rotation_euler = (-0.06787, -0.0, 0.0)
ob_cilindro_001.scale = (0.3304, 0.3304, 1.424)
_vg = ob_cilindro_001.vertex_groups.new(name='Bone')
_vg = ob_cilindro_001.vertex_groups.new(name='Bone.001')
for _i, _w in zip([0, 2, 4, 6, 8, 10, 12, 14, 16, 18, 20, 22, 24, 26, 28, 30, 32, 34, 36, 38, 40, 42, 44, 46, 48, 50, 52, 54, 56, 58, 60, 62], [0.5099, 0.5145, 0.5214, 0.5316, 0.5454, 0.5646, 0.5901, 0.5958, 0.6328, 0.6525, 0.6989, 0.7309, 0.792, 0.8423, 0.8855, 0.9216, 0.9505, 0.9741, 0.9938, 0.9976, 0.9947, 0.984, 0.9616, 0.916, 0.8129, 0.6263, 0.5557, 0.5265, 0.5146, 0.5092, 0.5072, 0.5074]): _vg.add([_i], _w, 'REPLACE')
_vg = ob_cilindro_001.vertex_groups.new(name='Bone.002')
for _i, _w in zip([0, 1, 2, 3, 4, 5, 6, 7, 8, 9, 10, 11, 12, 13, 14, 15, 16, 17, 18, 19, 20, 21, 22, 23, 24, 25, 26, 27, 28, 29, 30, 31, 32, 33, 34, 35, 37, 39, 41, 43, 44, 45, 46, 47, 48, 49, 50, 51, 52, 53, 54, 55, 56, 57, 58, 59, 60, 61, 62, 63], [0.4901, 0.9942, 0.4855, 0.9941, 0.4786, 0.9941, 0.4684, 0.9939, 0.4546, 0.9938, 0.4354, 0.9936, 0.4099, 0.9935, 0.4042, 0.9934, 0.3672, 0.9933, 0.3475, 0.9933, 0.3011, 0.9933, 0.2691, 0.9931, 0.208, 0.9929, 0.1577, 0.9928, 0.1145, 0.9928, 0.07839, 0.9927, 0.04896, 0.9928, 0.001859, 0.9929, 0.993, 0.9929, 0.9929, 0.993, 0.02684, 0.9932, 0.08405, 0.9933, 0.1871, 0.9937, 0.3737, 0.994, 0.4443, 0.9943, 0.4735, 0.9944, 0.4854, 0.9944, 0.4908, 0.9944, 0.4928, 0.9943, 0.4926, 0.9943]): _vg.add([_i], _w, 'REPLACE')
_vg = ob_cilindro_001.vertex_groups.new(name='Bone.003')
_vg = ob_cilindro_001.vertex_groups.new(name='Bone.004')
_vg = ob_cilindro_001.vertex_groups.new(name='Bone.005')
_vg = ob_cilindro_001.vertex_groups.new(name='Bone.006')
_vg = ob_cilindro_001.vertex_groups.new(name='Bone.007')
_vg = ob_cilindro_001.vertex_groups.new(name='Bone.008')
_vg = ob_cilindro_001.vertex_groups.new(name='Bone.009')
_vg = ob_cilindro_001.vertex_groups.new(name='Bone.010')
_m = ob_cilindro_001.modifiers.new('Esqueleto', 'ARMATURE')
_m = ob_cilindro_001.modifiers.new('Esqueleto.001', 'ARMATURE')
_m.object = ob_esqueleto
ob_cilindro_002.parent = ob_esqueleto
ob_cilindro_002.matrix_parent_inverse = Matrix(((0.4176, -0.0, -0.0, -0.0), (-0.0, 0.4176, 0.0, 0.1491), (-0.0, -0.0, 0.4176, -0.0), (-0.0, 0.0, -0.0, 1.0)))
ob_cilindro_002.location = (0.0, -0.7437, 4.1)
ob_cilindro_002.rotation_euler = (0.05232, -0.0, 0.0)
ob_cilindro_002.scale = (0.3304, 0.3304, 1.516)
_vg = ob_cilindro_002.vertex_groups.new(name='Bone')
_vg = ob_cilindro_002.vertex_groups.new(name='Bone.001')
_vg = ob_cilindro_002.vertex_groups.new(name='Bone.002')
_vg = ob_cilindro_002.vertex_groups.new(name='Bone.003')
_vg = ob_cilindro_002.vertex_groups.new(name='Bone.004')
_vg = ob_cilindro_002.vertex_groups.new(name='Bone.005')
for _i, _w in zip([0, 2, 4, 6, 8, 10, 12, 14, 16, 18, 20, 22, 24, 26, 32, 34, 36, 38, 40, 42, 44, 46, 48, 50, 52, 54, 56, 58, 60, 62], [0.9741, 0.9769, 0.9757, 0.9662, 0.9515, 0.9241, 0.8832, 0.8188, 0.7173, 0.5685, 0.3547, 0.2104, 0.1019, 0.02758, 0.05175, 0.09619, 0.1539, 0.2306, 0.3244, 0.4466, 0.5333, 0.5861, 0.6847, 0.7595, 0.8197, 0.8645, 0.902, 0.929, 0.9504, 0.9635]): _vg.add([_i], _w, 'REPLACE')
_vg = ob_cilindro_002.vertex_groups.new(name='Bone.006')
for _i, _w in zip([1, 3, 5, 7, 9, 11, 13, 15, 17, 19, 21, 23, 25, 27, 29, 31, 32, 33, 34, 35, 36, 37, 38, 39, 40, 41, 42, 43, 44, 45, 46, 47, 48, 49, 50, 51, 52, 53, 54, 55, 56, 57, 58, 59, 61, 63], [0.9841, 0.985, 0.9861, 0.9868, 0.9876, 0.9883, 0.9891, 0.9894, 0.9898, 0.9898, 0.9898, 0.9888, 0.9879, 0.9869, 0.986, 0.9851, 0.02098, 0.9844, 0.06651, 0.9837, 0.106, 0.9833, 0.1578, 0.9826, 0.1473, 0.9821, 0.1489, 0.9817, 0.1596, 0.9814, 0.1815, 0.9812, 0.1392, 0.981, 0.1071, 0.981, 0.08113, 0.9812, 0.06161, 0.9813, 0.04007, 0.9815, 0.01582, 0.9819, 0.9825, 0.9832]): _vg.add([_i], _w, 'REPLACE')
_vg = ob_cilindro_002.vertex_groups.new(name='Bone.007')
for _i, _w in zip([6, 8, 10, 12, 14, 16, 18, 20, 22, 24, 26, 28, 30, 32, 34, 36, 38, 40, 42, 44, 46, 48, 50, 52, 54, 56, 58, 60], [0.007739, 0.0385, 0.07178, 0.1129, 0.1774, 0.2789, 0.4278, 0.6419, 0.7866, 0.8958, 0.9591, 0.9864, 0.9653, 0.9128, 0.8373, 0.7401, 0.6116, 0.5284, 0.4045, 0.3071, 0.2325, 0.176, 0.1334, 0.09921, 0.07387, 0.05293, 0.02618, 0.003235]): _vg.add([_i], _w, 'REPLACE')
_vg = ob_cilindro_002.vertex_groups.new(name='Bone.008')
_vg = ob_cilindro_002.vertex_groups.new(name='Bone.009')
_vg = ob_cilindro_002.vertex_groups.new(name='Bone.010')
_m = ob_cilindro_002.modifiers.new('Esqueleto', 'ARMATURE')
_m = ob_cilindro_002.modifiers.new('Esqueleto.001', 'ARMATURE')
_m.object = ob_esqueleto
ob_cilindro_003.parent = ob_esqueleto
ob_cilindro_003.matrix_parent_inverse = Matrix(((0.4176, -0.0, -0.0, -0.0), (-0.0, 0.4176, 0.0, 0.1491), (-0.0, -0.0, 0.4176, -0.0), (-0.0, 0.0, -0.0, 1.0)))
ob_cilindro_003.location = (0.0, -1.614, 3.658)
ob_cilindro_003.rotation_euler = (0.2187, -0.0, 0.0)
ob_cilindro_003.scale = (0.3304, 0.3304, 0.8481)
_vg = ob_cilindro_003.vertex_groups.new(name='Bone')
_vg = ob_cilindro_003.vertex_groups.new(name='Bone.001')
_vg = ob_cilindro_003.vertex_groups.new(name='Bone.002')
_vg = ob_cilindro_003.vertex_groups.new(name='Bone.003')
_vg = ob_cilindro_003.vertex_groups.new(name='Bone.004')
_vg = ob_cilindro_003.vertex_groups.new(name='Bone.005')
_vg = ob_cilindro_003.vertex_groups.new(name='Bone.006')
_vg = ob_cilindro_003.vertex_groups.new(name='Bone.007')
_vg = ob_cilindro_003.vertex_groups.new(name='Bone.008')
_vg.add([0, 1, 2, 3, 4, 5, 6, 7, 8, 9, 10, 11, 12, 13, 14, 15, 16, 17, 18, 19, 20, 21, 22, 23, 24, 25, 26, 27, 28, 29, 30, 31, 32, 33, 34, 35, 36, 37, 38, 39, 40, 41, 42, 43, 44, 45, 46, 47, 48, 49, 50, 51, 52, 53, 54, 55, 56, 57, 58, 59, 60, 61, 62, 63], 1.0, 'REPLACE')
_vg = ob_cilindro_003.vertex_groups.new(name='Bone.009')
_vg = ob_cilindro_003.vertex_groups.new(name='Bone.010')
_m = ob_cilindro_003.modifiers.new('Esqueleto', 'ARMATURE')
_m = ob_cilindro_003.modifiers.new('Esqueleto.001', 'ARMATURE')
_m.object = ob_esqueleto
ob_cilindro_004.parent = ob_esqueleto
ob_cilindro_004.matrix_parent_inverse = Matrix(((0.4176, -0.0, -0.0, -0.0), (-0.0, 0.4176, 0.0, 0.1491), (-0.0, -0.0, 0.4176, -0.0), (-0.0, 0.0, -0.0, 1.0)))
ob_cilindro_004.location = (0.0, 1.537, 2.321)
ob_cilindro_004.rotation_euler = (-0.7351, -0.09057, -0.05535)
ob_cilindro_004.scale = (0.3502, 0.4083, 1.079)
_vg = ob_cilindro_004.vertex_groups.new(name='Bone')
_vg = ob_cilindro_004.vertex_groups.new(name='Bone.001')
_vg = ob_cilindro_004.vertex_groups.new(name='Bone.002')
_vg = ob_cilindro_004.vertex_groups.new(name='Bone.003')
_vg = ob_cilindro_004.vertex_groups.new(name='Bone.004')
_vg = ob_cilindro_004.vertex_groups.new(name='Bone.005')
_vg = ob_cilindro_004.vertex_groups.new(name='Bone.006')
_vg = ob_cilindro_004.vertex_groups.new(name='Bone.007')
_vg = ob_cilindro_004.vertex_groups.new(name='Bone.008')
_vg = ob_cilindro_004.vertex_groups.new(name='Bone.009')
for _i, _w in zip([0, 1, 2, 3, 4, 5, 6, 7, 8, 9, 10, 11, 12, 13, 14, 15, 16, 17, 18, 19, 20, 21, 22, 23, 24, 25, 26, 27, 28, 29, 30, 31, 32, 33, 34, 35, 36, 38, 40, 42, 44, 46, 48, 50, 52, 54, 55, 56, 57, 58, 59, 60, 61, 62, 63], [0.8065, 0.02691, 0.8183, 0.02932, 0.8283, 0.03114, 0.8372, 0.03335, 0.8445, 0.03496, 0.8507, 0.03576, 0.8557, 0.03586, 0.8597, 0.03507, 0.8604, 0.03353, 0.8599, 0.03108, 0.858, 0.02793, 0.855, 0.02538, 0.8496, 0.02225, 0.8434, 0.01859, 0.835, 0.01451, 0.8402, 0.01032, 0.8331, 0.005684, 0.8386, 0.0007887, 0.8411, 0.8567, 0.8656, 0.8735, 0.8781, 0.8816, 0.8762, 0.8696, 0.8607, 0.851, 0.004981, 0.8383, 0.01082, 0.8248, 0.01596, 0.8096, 0.02016, 0.7932, 0.02386]): _vg.add([_i], _w, 'REPLACE')
_vg = ob_cilindro_004.vertex_groups.new(name='Bone.010')
for _i, _w in zip([0, 1, 2, 3, 4, 5, 6, 7, 8, 9, 10, 11, 12, 13, 14, 15, 16, 17, 18, 19, 20, 21, 22, 23, 24, 25, 26, 27, 28, 29, 30, 31, 32, 33, 34, 35, 36, 37, 38, 39, 40, 41, 42, 43, 44, 45, 46, 47, 48, 49, 50, 51, 52, 53, 54, 55, 56, 57, 58, 59, 60, 61, 62, 63], [0.1935, 0.9615, 0.1817, 0.9603, 0.1717, 0.9594, 0.1628, 0.9583, 0.1555, 0.9575, 0.1493, 0.9571, 0.1443, 0.9571, 0.1403, 0.9575, 0.1396, 0.9582, 0.1401, 0.9595, 0.142, 0.961, 0.145, 0.9623, 0.1504, 0.9639, 0.1566, 0.9657, 0.165, 0.9677, 0.1598, 0.9698, 0.1669, 0.9722, 0.1614, 0.9746, 0.1589, 0.9774, 0.1433, 0.9785, 0.1344, 0.98, 0.1265, 0.9809, 0.1219, 0.982, 0.1184, 0.9807, 0.1238, 0.9795, 0.1304, 0.9776, 0.1393, 0.976, 0.149, 0.9725, 0.1617, 0.9696, 0.1752, 0.967, 0.1904, 0.9649, 0.2068, 0.9631]): _vg.add([_i], _w, 'REPLACE')
_m = ob_cilindro_004.modifiers.new('Esqueleto', 'ARMATURE')
_m = ob_cilindro_004.modifiers.new('Esqueleto.001', 'ARMATURE')
_m.object = ob_esqueleto
ob_esqueleto.location = (0.0, -0.3571, 0.0)
ob_esqueleto.scale = (2.395, 2.395, 2.395)
ob_esqueleto.show_in_front = True

# ---- collection membership
col_collection.objects.link(ob_cube)
col_collection.objects.link(ob_light)
col_collection.objects.link(ob_camera)
col_collection.objects.link(ob_cilindro)
col_collection.objects.link(ob_cilindro_001)
col_collection.objects.link(ob_cilindro_002)
col_collection.objects.link(ob_cilindro_003)
col_collection.objects.link(ob_cilindro_004)
col_collection.objects.link(ob_esqueleto)

# ---- scene / render settings (as saved in the file)
scene.camera = ob_camera
scene.frame_start = 1; scene.frame_end = 250; scene.frame_set(20)
scene.render.engine = 'BLENDER_EEVEE_NEXT'
scene.cycles.sampling_pattern = 'TABULATED_SOBOL'
scene.cycles.use_light_tree = False
scene.view_settings.view_transform = 'Filmic'
bpy.context.view_layer.update()
